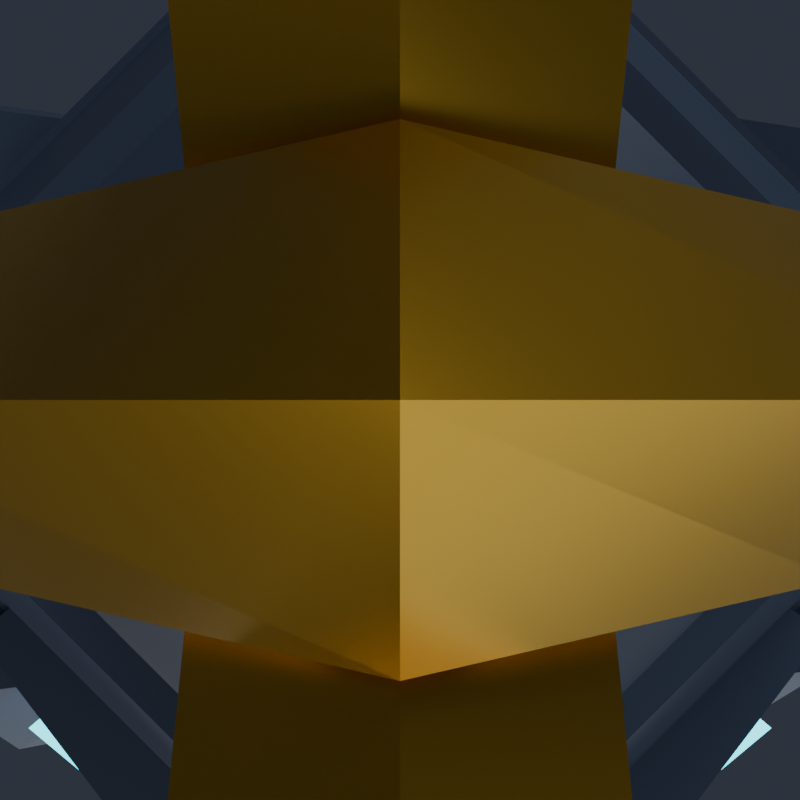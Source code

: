 # Source: MiniHelmet.blend  (saved by Blender 5.2.45; exported with 4.5.12 LTS)
import bpy
from mathutils import Matrix  # noqa: F401  (used for matrix-valued properties, if any)

bpy.ops.wm.read_factory_settings(use_empty=True)
scene = bpy.context.scene
scene.name = 'Scene'

# ---- collections
col_minihelmet = bpy.data.collections.new('MiniHelmet'); scene.collection.children.link(col_minihelmet)
col_renderrig = bpy.data.collections.new('RenderRig'); scene.collection.children.link(col_renderrig)

# ---- materials (node trees are filled in below, after node groups)
mat_helm_gold = bpy.data.materials.new('Helm_Gold')
mat_helm_slate = bpy.data.materials.new('Helm_Slate')
mat_helm_neon = bpy.data.materials.new('Helm_Neon')

# ---- material node trees
mat_helm_gold.use_nodes = True; mat_helm_gold.node_tree.nodes.clear()
_N = mat_helm_gold.node_tree.nodes; _L = mat_helm_gold.node_tree.links
n0 = _N.new('ShaderNodeBsdfPrincipled'); n0.name = 'Principled BSDF'; n0.location = (-200, 100)
n0.inputs[0].default_value = (0.8308, 0.4793, 0.03955, 1.0)
n0.inputs[1].default_value = 0.88
n0.inputs[2].default_value = 0.26
n0.inputs[10].default_value = 0.005
n0.inputs[13].default_value = 0.55
n0.inputs[27].default_value = (0.8308, 0.4793, 0.03955, 1.0)
n1 = _N.new('ShaderNodeOutputMaterial'); n1.name = 'Material Output'; n1.location = (200, 100)
_L.new(n0.outputs[0], n1.inputs[0])
n1.is_active_output = True
mat_helm_slate.use_nodes = True; mat_helm_slate.node_tree.nodes.clear()
_N = mat_helm_slate.node_tree.nodes; _L = mat_helm_slate.node_tree.links
n0 = _N.new('ShaderNodeBsdfPrincipled'); n0.name = 'Principled BSDF'; n0.location = (-200, 100)
n0.inputs[0].default_value = (0.06125, 0.08022, 0.1329, 1.0)
n0.inputs[2].default_value = 0.4
n0.inputs[10].default_value = 0.005
n0.inputs[13].default_value = 0.38
n0.inputs[27].default_value = (0.06125, 0.08022, 0.1329, 1.0)
n1 = _N.new('ShaderNodeOutputMaterial'); n1.name = 'Material Output'; n1.location = (200, 100)
_L.new(n0.outputs[0], n1.inputs[0])
n1.is_active_output = True
mat_helm_neon.use_nodes = True; mat_helm_neon.node_tree.nodes.clear()
_N = mat_helm_neon.node_tree.nodes; _L = mat_helm_neon.node_tree.links
n0 = _N.new('ShaderNodeBsdfPrincipled'); n0.name = 'Principled BSDF'; n0.location = (-200, 100)
n0.inputs[0].default_value = (0.04971, 0.7454, 0.8879, 1.0)
n0.inputs[2].default_value = 0.2
n0.inputs[10].default_value = 0.005
n0.inputs[13].default_value = 0.38
n0.inputs[27].default_value = (0.04971, 0.7454, 0.8879, 1.0)
n0.inputs[28].default_value = 3.2
n1 = _N.new('ShaderNodeOutputMaterial'); n1.name = 'Material Output'; n1.location = (200, 100)
_L.new(n0.outputs[0], n1.inputs[0])
n1.is_active_output = True

# ---- world
world_charmstudioworld = bpy.data.worlds.new('CharmStudioWorld'); scene.world = world_charmstudioworld
world_charmstudioworld.use_nodes = True; world_charmstudioworld.node_tree.nodes.clear()
_N = world_charmstudioworld.node_tree.nodes; _L = world_charmstudioworld.node_tree.links
n0 = _N.new('ShaderNodeBackground'); n0.name = 'Background'; n0.location = (-200, 100)
n0.inputs[0].default_value = (0.028, 0.034, 0.048, 1.0)
n0.inputs[1].default_value = 1.15
n1 = _N.new('ShaderNodeOutputWorld'); n1.name = 'World Output'; n1.location = (200, 100)
_L.new(n0.outputs[0], n1.inputs[0])
n1.is_active_output = True

# ---- cameras
cam_reviewcam = bpy.data.cameras.new('ReviewCam')
cam_reviewcam.clip_start = 0.01
cam_reviewcam.clip_end = 50.0

# ---- lights
light_keylight = bpy.data.lights.new('KeyLight', 'AREA')
light_keylight.color = (1.0, 0.98, 0.95)
light_keylight.energy = 6.4
light_keylight.size = 0.85
light_filllight = bpy.data.lights.new('FillLight', 'AREA')
light_filllight.color = (0.82, 0.9, 1.0)
light_filllight.energy = 3.0
light_filllight.size = 1.1
light_rimlight = bpy.data.lights.new('RimLight', 'AREA')
light_rimlight.color = (0.92, 0.96, 1.0)
light_rimlight.energy = 5.5
light_rimlight.size = 0.75
light_underbounce = bpy.data.lights.new('UnderBounce', 'AREA')
light_underbounce.color = (0.88, 0.91, 1.0)
light_underbounce.energy = 1.5
light_underbounce.size = 0.9

# ---- meshes
me_minihelmet_chain_mesh = bpy.data.meshes.new('MiniHelmet_Chain_Mesh')
me_minihelmet_chain_mesh.from_pydata([(0.0, 0.02332, -0.006536), (-0.006928, 0.01732, -0.01), (0.0, 0.01132, -0.01346), (0.006928, 0.01732, -0.01), (0.006928, 1.225e-18, 0.0), (0.0, 1.225e-18, 0.006928), (-0.006928, 1.225e-18, 0.0), (0.0, 1.225e-18, -0.006928), (0.0, -0.01132, -0.01346), (0.006928, -0.01732, -0.01), (0.0, -0.02332, -0.006536), (-0.006928, -0.01732, -0.01), (0.0, -0.01132, -0.02654), (0.006928, -0.01732, -0.03), (0.0, -0.02332, -0.03346), (-0.006928, -0.01732, -0.03), (0.006928, -3.674e-18, -0.04), (0.0, -3.674e-18, -0.04693), (-0.006928, -3.674e-18, -0.04), (0.0, -3.674e-18, -0.03307), (0.0, 0.02332, -0.03346), (-0.006928, 0.01732, -0.03), (0.0, 0.01132, -0.02654), (0.006928, 0.01732, -0.03), (0.0, 0.006829, -0.027), (0.0, 0.0, -0.02017), (0.0, -0.006829, -0.027), (0.0, 0.0, -0.03383), (0.015, 0.006163, -0.03804), (0.0205, 0.0, -0.03526), (0.015, -0.006163, -0.03804), (0.0095, 0.0, -0.04082), (0.015, 0.006163, -0.06196), (0.0205, 0.0, -0.06474), (0.015, -0.006163, -0.06196), (0.0095, 0.0, -0.05918), (0.0, 0.006829, -0.073), (0.0, 0.0, -0.07983), (0.0, -0.006829, -0.073), (0.0, 0.0, -0.06617), (-0.015, 0.006163, -0.06196), (-0.0205, 0.0, -0.06474), (-0.015, -0.006163, -0.06196), (-0.0095, 0.0, -0.05918), (-0.015, 0.006163, -0.03804), (-0.0205, 0.0, -0.03526), (-0.015, -0.006163, -0.03804), (-0.0095, 0.0, -0.04082), (0.006829, 0.0, -0.06), (0.0, 0.0, -0.06683), (-0.006829, 0.0, -0.06), (0.0, 0.0, -0.05317), (0.0, 0.0205, -0.06826), (0.006163, 0.015, -0.07104), (0.0, 0.0095, -0.07382), (-0.006163, 0.015, -0.07104), (0.0, 0.0205, -0.09774), (0.006163, 0.015, -0.09496), (0.0, 0.0095, -0.09218), (-0.006163, 0.015, -0.09496), (0.006829, 0.0, -0.106), (0.0, 0.0, -0.09917), (-0.006829, 0.0, -0.106), (0.0, 0.0, -0.1128), (0.0, -0.0095, -0.09218), (-0.006163, -0.015, -0.09496), (0.0, -0.0205, -0.09774), (0.006163, -0.015, -0.09496), (0.0, -0.0095, -0.07382), (-0.006163, -0.015, -0.07104), (0.0, -0.0205, -0.06826), (0.006163, -0.015, -0.07104)], [], [(0, 1, 5, 4), (1, 2, 6, 5), (2, 3, 7, 6), (3, 0, 4, 7), (4, 5, 9, 8), (5, 6, 10, 9), (6, 7, 11, 10), (7, 4, 8, 11), (8, 9, 13, 12), (9, 10, 14, 13), (10, 11, 15, 14), (11, 8, 12, 15), (12, 13, 17, 16), (13, 14, 18, 17), (14, 15, 19, 18), (15, 12, 16, 19), (16, 17, 21, 20), (17, 18, 22, 21), (18, 19, 23, 22), (19, 16, 20, 23), (20, 21, 1, 0), (21, 22, 2, 1), (22, 23, 3, 2), (23, 20, 0, 3), (24, 25, 29, 28), (25, 26, 30, 29), (26, 27, 31, 30), (27, 24, 28, 31), (28, 29, 33, 32), (29, 30, 34, 33), (30, 31, 35, 34), (31, 28, 32, 35), (32, 33, 37, 36), (33, 34, 38, 37), (34, 35, 39, 38), (35, 32, 36, 39), (36, 37, 41, 40), (37, 38, 42, 41), (38, 39, 43, 42), (39, 36, 40, 43), (40, 41, 45, 44), (41, 42, 46, 45), (42, 43, 47, 46), (43, 40, 44, 47), (44, 45, 25, 24), (45, 46, 26, 25), (46, 47, 27, 26), (47, 44, 24, 27), (48, 49, 53, 52), (49, 50, 54, 53), (50, 51, 55, 54), (51, 48, 52, 55), (52, 53, 57, 56), (53, 54, 58, 57), (54, 55, 59, 58), (55, 52, 56, 59), (56, 57, 61, 60), (57, 58, 62, 61), (58, 59, 63, 62), (59, 56, 60, 63), (60, 61, 65, 64), (61, 62, 66, 65), (62, 63, 67, 66), (63, 60, 64, 67), (64, 65, 69, 68), (65, 66, 70, 69), (66, 67, 71, 70), (67, 64, 68, 71), (68, 69, 49, 48), (69, 70, 50, 49), (70, 71, 51, 50), (71, 68, 48, 51)])
me_minihelmet_chain_mesh.materials.append(mat_helm_gold)
me_minihelmet_chain_mesh.update()
me_minihelmet_body_mesh_001 = bpy.data.meshes.new('MiniHelmet_Body_Mesh.001')
me_minihelmet_body_mesh_001.from_pydata([(0.08869, 0.03674, -0.277), (0.03674, 0.08869, -0.277), (-0.03674, 0.08869, -0.277), (-0.03674, -0.08869, -0.277), (0.03674, -0.08869, -0.277), (0.08869, -0.03674, -0.277), (0.08684, 0.03597, -0.22), (0.03597, 0.08684, -0.22), (-0.03597, 0.08684, -0.22), (-0.08684, 0.03597, -0.22), (-0.08684, -0.03597, -0.22), (0.08684, -0.03597, -0.22), (0.06282, 0.02602, -0.174), (0.02602, 0.06282, -0.174), (-0.02602, 0.06282, -0.174), (-0.06282, 0.02602, -0.174), (-0.06282, -0.02602, -0.174), (-0.02602, -0.06282, -0.174), (0.02602, -0.06282, -0.174), (0.06282, -0.02602, -0.174), (0.03141, 0.01301, -0.156), (0.01301, 0.03141, -0.156), (-0.01301, 0.03141, -0.156), (-0.03141, 0.01301, -0.156), (-0.03141, -0.01301, -0.156), (0.03141, -0.01301, -0.156), (-0.096, 0.062, -0.232), (-0.096, -0.062, -0.232), (-0.096, -0.088, -0.28), (-0.096, -0.056, -0.337), (-0.096, 0.042, -0.326), (-0.096, 0.072, -0.272), (-0.046, 0.03696, -0.321), (0.05, -0.088, -0.28), (0.05, -0.056, -0.337), (0.05, 0.042, -0.326), (0.08832, 0.05456, -0.227), (0.08832, -0.05456, -0.227), (0.08832, -0.07744, -0.275), (0.08832, -0.04928, -0.332), (0.08832, 0.03696, -0.321), (0.08832, 0.06336, -0.267), (-0.04, -0.09, -0.336), (0.04, -0.09, -0.336), (0.052, -0.078, -0.336), (0.052, -0.038, -0.336), (0.04, -0.026, -0.336), (-0.04, -0.026, -0.336), (-0.052, -0.038, -0.336), (-0.052, -0.078, -0.336), (-0.056, -0.09, -0.29), (0.056, -0.09, -0.29), (0.066, -0.08, -0.29), (-0.066, -0.08, -0.29), (-0.046, -0.102, -0.234), (0.046, -0.102, -0.234), (-0.0792, -0.04416, -0.208), (-0.0414, -0.09384, -0.208), (0.0414, -0.09384, -0.208), (0.0792, -0.04416, -0.208), (0.03291, 0.07945, -0.297), (-0.03291, 0.07945, -0.297), (-0.014, -0.028, -0.125), (0.014, -0.028, -0.125), (0.019, -0.023, -0.125), (0.019, 0.007, -0.125), (0.014, 0.012, -0.125), (-0.014, 0.012, -0.125), (-0.019, 0.007, -0.125), (-0.019, -0.023, -0.125), (0.0, 0.006236, -0.094), (0.0, 0.0, -0.08776), (0.0, -0.006236, -0.094), (0.0, 0.0, -0.1002), (0.0145, 0.005903, -0.1036), (0.0197, 0.0, -0.1008), (0.0145, -0.005903, -0.1036), (0.0093, 0.0, -0.1064), (0.0145, 0.005903, -0.1244), (0.0197, 0.0, -0.1272), (0.0145, -0.005903, -0.1244), (0.0093, 0.0, -0.1216), (-0.0145, 0.005903, -0.1244), (-0.0197, 0.0, -0.1272), (-0.0145, -0.005903, -0.1244), (-0.0093, 0.0, -0.1216), (-0.0145, 0.005903, -0.1036), (-0.0197, 0.0, -0.1008), (-0.0145, -0.005903, -0.1036), (-0.0093, 0.0, -0.1064), (-0.06316, 0.06227, -0.277), (-0.06046, 0.0519, -0.297), (-0.05936, 0.06567, -0.2683), (-0.046, 0.04869, -0.297), (-0.05307, 0.06004, -0.277), (-0.046, -0.03145, -0.3297), (-0.05226, -0.03785, -0.3312), (-0.05338, -0.03898, -0.3315), (-0.053, -0.05022, -0.3327), (-0.06383, -0.06979, -0.2971), (-0.0581, -0.07225, -0.29), (-0.046, -0.07003, -0.29), (-0.046, -0.07645, -0.277), (-0.04761, -0.07675, -0.277), (-0.066, -0.07437, -0.29), (-0.04757, -0.07777, -0.2752), (-0.04846, -0.07697, -0.277), (-0.05994, -0.06388, -0.2418), (-0.07762, -0.05927, -0.2302), (-0.07762, -0.06134, -0.234), (-0.06346, -0.06, -0.234), (-0.06154, 0.06294, -0.2561), (-0.06573, 0.0575, -0.229), (0.05, -0.07442, -0.2549), (0.05841, -0.06539, -0.2414), (0.07939, -0.05908, -0.234), (0.07886, -0.0564, -0.2282), (0.0621, -0.06136, -0.234), (0.06348, -0.07438, -0.2983), (0.052, -0.05606, -0.336), (0.05, -0.05656, -0.336), (0.05, -0.08239, -0.29), (0.05737, -0.08055, -0.29), (0.066, -0.07762, -0.29), (0.05241, -0.03829, -0.3347), (0.052, -0.04968, -0.336), (0.05, -0.04709, -0.336), (0.05, -0.03589, -0.3347), (0.05884, 0.06659, -0.277), (0.05606, 0.05631, -0.297), (0.0541, 0.07108, -0.2715), (0.05, 0.05811, -0.297), (0.05, 0.06267, -0.2888), (0.05, 0.06922, -0.277), (0.05535, 0.06957, -0.2657), (0.064, 0.05928, -0.2302), (0.05, -0.0335, -0.3072), (-0.046, -0.0305, -0.3187), (-0.08702, -0.04757, -0.2311), (0.08574, -0.04702, -0.2273), (0.08062, -0.04256, -0.228), (0.07304, -0.03891, -0.208), (0.07982, -0.043, -0.22), (0.07835, -0.04175, -0.22), (-0.0783, -0.0418, -0.22), (-0.07978, -0.04303, -0.22), (-0.08081, -0.04248, -0.2305), (-0.07304, -0.03891, -0.208), (0.0242, -0.04007, -0.1658), (0.01882, -0.04545, -0.1658), (0.01711, -0.04822, -0.1678), (0.01625, 0.01764, -0.156), (0.02295, 0.01095, -0.156), (-0.02295, 0.01095, -0.156), (-0.01625, 0.01764, -0.156), (-0.01711, -0.04822, -0.1678), (-0.01882, -0.04545, -0.1658), (-0.0242, -0.04007, -0.1658), (0.01925, 0.0005128, -0.127), (0.01562, 0.004635, -0.125), (0.01931, 0.0, -0.1275), (0.01395, 0.005679, -0.125), (0.01359, 0.005924, -0.125), (0.01925, -0.0005128, -0.127), (0.01562, -0.004635, -0.125), (0.0193, -0.0001276, -0.1273), (0.01359, -0.005924, -0.125), (0.004174, 0.0, -0.125), (-0.0193, 0.0001276, -0.1273), (-0.01931, 0.0, -0.1275), (-0.01562, 0.004635, -0.125), (-0.01925, 0.0005128, -0.127), (-0.01359, 0.005924, -0.125), (-0.01359, -0.005924, -0.125), (-0.01395, -0.005679, -0.125), (-0.01925, -0.0005128, -0.127), (-0.01562, -0.004635, -0.125), (-0.004174, 0.0, -0.125), (-0.019, -0.0007946, -0.125), (-0.019, 0.0007946, -0.125), (0.019, -0.0007946, -0.125), (0.019, 0.0007946, -0.125), (0.08832, -0.03658, -0.2655), (0.08708, -0.03607, -0.2272), (0.08832, 0.03658, -0.2655), (0.08708, 0.03607, -0.2272), (-0.08492, 0.03518, -0.22), (-0.08492, -0.03518, -0.22), (-0.03279, -0.07916, -0.208), (-0.02295, -0.02148, -0.156), (-0.05711, -0.02366, -0.174), (-0.02366, -0.05711, -0.174), (-0.08721, 0.03612, -0.2311), (0.03616, -0.0873, -0.234), (0.05, -0.07543, -0.277), (0.08832, -0.03711, -0.277), (-0.03313, -0.07998, -0.277), (-0.03313, 0.07998, -0.277), (-0.046, -0.06711, -0.277), (0.03313, -0.07998, -0.277), (0.05, 0.06311, -0.277), (0.05, -0.06311, -0.277), (0.03313, 0.07998, -0.277), (0.08832, 0.03711, -0.277), (0.08492, -0.03518, -0.22), (0.08492, 0.03518, -0.22), (-0.03299, -0.07964, -0.29), (-0.046, -0.06663, -0.29), (0.03299, -0.07964, -0.29), (0.05, -0.06263, -0.29), (0.03518, 0.08492, -0.22), (-0.03518, 0.08492, -0.22), (-0.046, -0.03617, -0.297), (0.05, -0.03617, -0.297), (0.02295, -0.02148, -0.156), (0.05711, 0.02366, -0.174), (0.02366, 0.05711, -0.174), (-0.05711, 0.02366, -0.174), (-0.02366, 0.05711, -0.174), (0.02366, -0.05711, -0.174), (0.05711, -0.02366, -0.174), (-0.03616, -0.0873, -0.234), (0.03279, -0.07916, -0.208), (-0.08721, -0.03612, -0.2311)], [], [(201, 194, 4, 3, 106, 103, 102, 198, 196, 199), (94, 90, 2, 1, 128, 133, 200, 202, 197), (203, 0, 5, 195), (142, 11, 6, 7, 8, 9, 10, 145, 144, 187, 186, 211, 210, 205, 204, 143), (130, 128, 1, 7, 6, 185, 135, 134), (0, 203, 184), (1, 2, 8, 7), (192, 9, 8, 2, 90, 92, 111, 112), (10, 9, 192, 223), (3, 221, 110, 107, 105, 106), (145, 10, 223, 146), (221, 3, 4, 193), (11, 142, 140, 183), (182, 195, 5), (193, 4, 194, 113, 114, 117), (6, 11, 183, 185), (182, 5, 0, 184), (216, 13, 14, 15, 16, 17, 191, 190, 217, 218), (191, 17, 18, 19, 12, 13, 216, 215, 220, 219), (13, 12, 205, 210), (14, 13, 210, 211), (186, 15, 14, 211), (16, 15, 186, 187), (144, 147, 188, 17, 16, 187), (222, 18, 17, 188), (19, 18, 222, 141, 143, 204), (205, 12, 19, 204), (25, 20, 21, 22, 23, 24, 189, 153, 154, 151, 152, 214), (216, 21, 20, 215), (22, 21, 216, 218), (23, 22, 218, 217), (190, 24, 23, 217), (191, 156, 157, 189, 24, 190), (155, 156, 191, 219, 149, 150), (220, 25, 214, 148, 149, 219), (215, 20, 25, 220), (27, 26, 31, 30, 29, 28), (137, 95, 32, 93, 212), (102, 101, 207, 198), (32, 31, 92, 90, 94, 91, 93), (31, 32, 30), (30, 32, 95, 96), (98, 29, 30, 96, 97), (99, 29, 98), (101, 102, 103, 100), (28, 29, 99, 104, 100, 103, 106, 105), (107, 28, 105), (109, 108, 27, 28, 107, 110), (112, 26, 27, 108, 138, 146, 223, 192), (111, 26, 112), (111, 92, 31, 26), (132, 200, 133), (131, 35, 127, 136, 213), (120, 126, 34), (209, 121, 33, 113, 194, 201), (41, 36, 37, 182, 184), (195, 182, 37, 38, 39, 40, 41, 184, 203), (140, 139, 116, 37, 36, 135, 185, 183), (113, 33, 38, 114), (114, 38, 37, 116, 115, 117), (120, 34, 39, 118, 119), (33, 121, 122), (39, 38, 33, 122, 123, 118), (35, 40, 34, 126, 125, 124, 127), (34, 40, 39), (133, 128, 130, 41, 35, 131, 129, 132), (35, 41, 40), (36, 134, 135), (134, 36, 41, 130), (120, 119, 44, 43, 42, 49, 48, 47, 46, 45, 125, 126), (104, 53, 50, 51, 52, 123, 122, 121, 209, 208, 206, 207, 101, 100), (42, 43, 51, 50), (43, 44, 52, 51), (45, 124, 125), (123, 52, 44, 119, 118), (157, 156, 155, 62, 69), (136, 46, 47, 137, 212, 213), (56, 147, 144, 145, 146, 138), (48, 49, 53, 104, 99, 98, 97), (49, 42, 50, 53), (117, 115, 55, 54, 109, 110, 221, 193), (147, 56, 57, 58, 59, 141, 222, 188), (167, 81, 78, 162), (54, 55, 58, 57), (82, 85, 177, 172), (59, 139, 140, 142, 143, 141), (212, 93, 91, 61, 60, 129, 131, 213), (132, 129, 60, 202, 200), (202, 60, 61, 197), (61, 91, 94, 197), (206, 196, 198, 207), (208, 199, 196, 206), (199, 208, 209, 201), (181, 65, 66, 67, 68, 179, 170, 172, 177, 173, 174, 176, 178, 69, 62, 63, 64, 180, 164, 166, 167, 162, 161, 159), (63, 62, 155, 150), (137, 47, 48, 97, 96, 95), (163, 180, 64, 148, 214, 152, 65, 181, 158, 160, 165), (63, 150, 149, 148, 64), (67, 66, 151, 154), (66, 65, 152, 151), (68, 153, 189, 157, 69, 178, 175, 169, 168, 171, 179), (67, 154, 153, 68), (70, 71, 75, 74), (71, 72, 76, 75), (72, 73, 77, 76), (73, 70, 74, 77), (159, 78, 74, 75, 79, 158, 181), (180, 163, 79, 75, 76, 80, 164), (76, 77, 81, 80), (77, 74, 78, 81), (160, 158, 79), (78, 159, 161), (162, 78, 161), (165, 79, 163), (80, 166, 164), (160, 79, 165), (57, 56, 138, 108, 109, 54), (85, 84, 173, 177), (83, 168, 169), (83, 171, 168), (170, 82, 172), (174, 173, 84), (83, 169, 175), (84, 176, 174), (58, 55, 115, 116, 139, 59), (166, 80, 81, 167), (83, 87, 86, 82, 170, 179, 171), (176, 84, 88, 87, 83, 175, 178), (84, 85, 89, 88), (85, 82, 86, 89), (86, 87, 71, 70), (87, 88, 72, 71), (88, 89, 73, 72), (89, 86, 70, 73), (124, 45, 46, 136, 127)])
me_minihelmet_body_mesh_001.polygons.foreach_set('material_index', [0, 0, 0, 0, 0, 0, 0, 0, 0, 0, 0, 0, 0, 0, 0, 0, 0, 0, 0, 0, 0, 0, 0, 0, 0, 0, 0, 0, 0, 0, 0, 0, 0, 0, 0, 0, 0, 0, 0, 0, 0, 0, 0, 0, 0, 0, 0, 0, 0, 0, 0, 0, 0, 0, 0, 0, 0, 0, 0, 0, 0, 0, 0, 0, 0, 0, 0, 0, 0, 0, 0, 0, 0, 0, 0, 1, 0, 0, 0, 0, 0, 0, 1, 0, 1, 0, 0, 0, 0, 0, 0, 0, 0, 1, 1, 0, 1, 1, 1, 1, 1, 1, 1, 1, 1, 1, 1, 1, 1, 1, 1, 1, 1, 1, 1, 1, 0, 1, 1, 1, 1, 1, 1, 1, 0, 1, 1, 1, 1, 1, 1, 1, 1, 1, 0])
me_minihelmet_body_mesh_001.materials.append(mat_helm_slate)
me_minihelmet_body_mesh_001.materials.append(mat_helm_gold)
me_minihelmet_body_mesh_001.update()
me_minihelmet_neon_mesh = bpy.data.meshes.new('MiniHelmet_Neon_Mesh')
me_minihelmet_neon_mesh.from_pydata([(-0.074, -0.066, -0.29), (-0.036, -0.098, -0.29), (0.036, -0.098, -0.29), (0.074, -0.066, -0.29), (0.056, -0.052, -0.29), (0.026, -0.078, -0.29), (-0.026, -0.078, -0.29), (-0.056, -0.052, -0.29), (-0.07622, -0.06732, -0.228), (-0.03708, -0.09996, -0.228), (0.03708, -0.09996, -0.228), (0.07622, -0.06732, -0.228), (0.05768, -0.05304, -0.228), (0.02678, -0.07956, -0.228), (-0.02678, -0.07956, -0.228), (-0.05768, -0.05304, -0.228)], [], [(7, 6, 5, 4, 3, 2, 1, 0), (8, 9, 10, 11, 12, 13, 14, 15), (0, 1, 9, 8), (1, 2, 10, 9), (2, 3, 11, 10), (3, 4, 12, 11), (4, 5, 13, 12), (5, 6, 14, 13), (6, 7, 15, 14), (7, 0, 8, 15)])
me_minihelmet_neon_mesh.materials.append(mat_helm_neon)
me_minihelmet_neon_mesh.update()

# ---- objects
ob_minihelmet_chain = bpy.data.objects.new('MiniHelmet_Chain', me_minihelmet_chain_mesh)
ob_minihelmet_body = bpy.data.objects.new('MiniHelmet_Body', me_minihelmet_body_mesh_001)
ob_minihelmet_neon = bpy.data.objects.new('MiniHelmet_Neon', me_minihelmet_neon_mesh)
ob_keylight = bpy.data.objects.new('KeyLight', light_keylight)
ob_filllight = bpy.data.objects.new('FillLight', light_filllight)
ob_rimlight = bpy.data.objects.new('RimLight', light_rimlight)
ob_underbounce = bpy.data.objects.new('UnderBounce', light_underbounce)
ob_reviewcam = bpy.data.objects.new('ReviewCam', cam_reviewcam)

# ---- transforms, parenting, visibility, modifiers, constraints
ob_minihelmet_chain.location = (0.0, 0.0, 0.0)
ob_minihelmet_body.location = (0.0, 0.0, 0.0)
ob_minihelmet_neon.location = (0.0, 0.0, 0.0)
ob_keylight.location = (-0.75, -1.1, 0.35)
ob_keylight.rotation_euler = (1.179, 9.028e-08, -0.5984)
ob_filllight.location = (0.85, -0.85, -0.1)
ob_filllight.rotation_euler = (1.488, -1.22e-07, 0.7854)
ob_rimlight.location = (0.45, 0.95, 0.3)
ob_rimlight.rotation_euler = (1.127, -6.522e-08, 2.699)
ob_underbounce.location = (0.0, -0.45, -0.85)
ob_underbounce.rotation_euler = (2.536, -0.0, 0.0)
ob_reviewcam.location = (0.0, 0.0, 0.0)

# ---- collection membership
col_minihelmet.objects.link(ob_minihelmet_chain)
col_minihelmet.objects.link(ob_minihelmet_body)
col_minihelmet.objects.link(ob_minihelmet_neon)
col_renderrig.objects.link(ob_keylight)
col_renderrig.objects.link(ob_filllight)
col_renderrig.objects.link(ob_rimlight)
col_renderrig.objects.link(ob_underbounce)
col_renderrig.objects.link(ob_reviewcam)

# ---- scene / render settings (as saved in the file)
scene.camera = ob_reviewcam
scene.frame_start = 1; scene.frame_end = 250; scene.frame_set(1)
scene.render.engine = 'BLENDER_EEVEE_NEXT'
scene.render.resolution_x = 800
scene.render.resolution_y = 800
scene.render.bake_bias = 0.0
scene.render.bake_samples = 0
scene.render.compositor_device = 'GPU'
scene.eevee.use_volume_custom_range = False
scene.eevee.fast_gi_thickness_near = 0.1
scene.eevee.fast_gi_thickness_far = 0.0
scene.eevee.ray_tracing_options.screen_trace_thickness = 0.1
bpy.context.view_layer.update()
